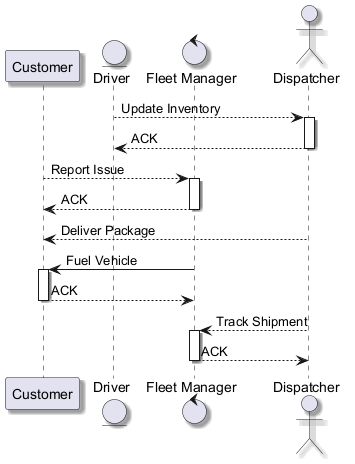

The diagram above was rendered by PlantUML. Its source (embedded in the PNG):
@startuml
skinparam backgroundColor #FFFFFF
skinparam classBackgroundColor #E8F4FA
skinparam classBorderColor #2C7DA0
skinparam shadowing true
participant "Customer" as C
entity "Driver" as D
control "Fleet Manager" as FM
actor "Dispatcher" as D2
D --> D2 : Update Inventory
activate D2
D2 --> D : ACK
deactivate D2
C --> FM : Report Issue
activate FM
FM --> C : ACK
deactivate FM
D2 --> C : Deliver Package
FM -> C : Fuel Vehicle
activate C
C --> FM : ACK
deactivate C
D2 --> FM : Track Shipment
activate FM
FM --> D2 : ACK
deactivate FM
@enduml